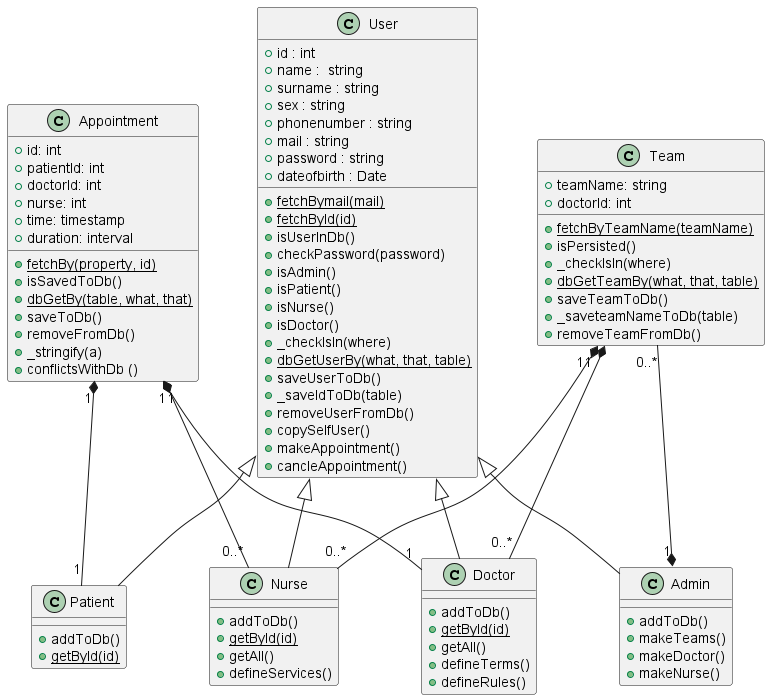

The diagram above was rendered by PlantUML. Its source (embedded in the PNG):
@startuml backend_diagram

class Appointment {
    +id: int
    +patientId: int
    +doctorId: int
    +nurse: int
    +time: timestamp
    +duration: interval

    +{static} fetchBy(property, id) 
    +isSavedToDb()
    +{static} dbGetBy(table, what, that)    
    +saveToDb()    
    +removeFromDb()
    +_stringify(a)
    +conflictsWithDb ()
}

class Team {
    +teamName: string
    +doctorId: int

    +{static} fetchByTeamName(teamName) 
    +isPersisted()
    +_checkIsIn(where)    
    +{static} dbGetTeamBy(what, that, table)   
    +saveTeamToDb()
    +_saveteamNameToDb(table)
    +removeTeamFromDb()
}


class User {
    +id : int
    +name :  string
    +surname : string
    +sex : string
    +phonenumber : string
    +mail : string
    +password : string
    +dateofbirth : Date
    
    +{static} fetchBymail(mail)
    +{static}  fetchById(id)
    +isUserInDb()
    +checkPassword(password)
    +isAdmin()
    +isPatient()
    +isNurse()
    +isDoctor()
    +_checkIsIn(where)
    +{static}  dbGetUserBy(what, that, table)
    +saveUserToDb()
    +_saveIdToDb(table)
    +removeUserFromDb()
    +copySelfUser()
    +makeAppointment()
    +cancleAppointment()
}


class Patient {
    +addToDb()
    +{static} getById(id)
}

class Nurse {
    +addToDb()
    +{static} getById(id)
    +getAll()
    +defineServices()
}

class Doctor {
    +addToDb()
    +{static} getById(id)
    +getAll()
    +defineTerms()
    +defineRules()
}

class Admin {
    +addToDb()
    +makeTeams()
    +makeDoctor()
    +makeNurse()
}

User <|-- Doctor
User <|-- Patient
User <|-- Nurse
User <|-- Admin

Appointment "1" *-- "1" Patient
Appointment "1" *-- "0..*" Nurse
Appointment "1" *-- "1" Doctor

Team "1" *-- "0..*" Doctor
Team "1" *-- "0..*" Nurse
Team "0..*" --* "1" Admin


@enduml